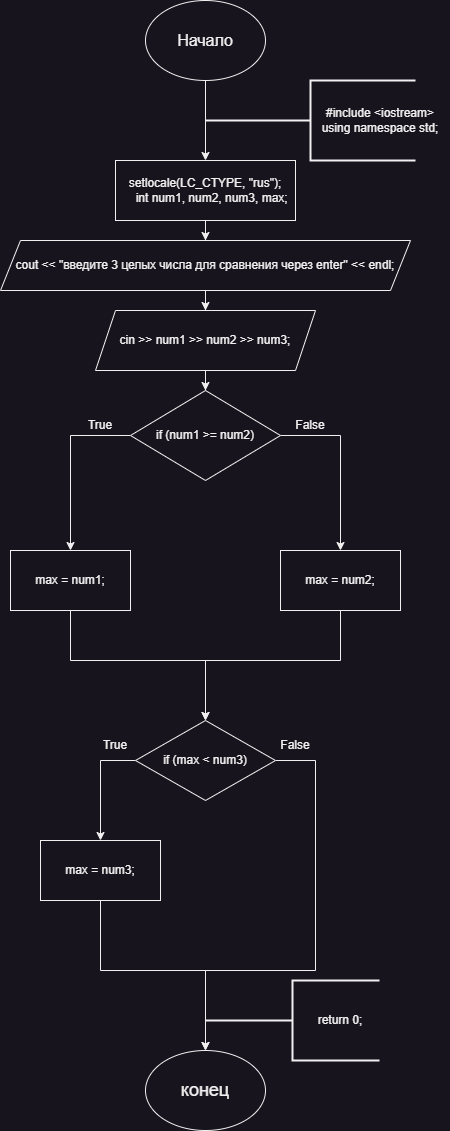

The diagram above was exported from draw.io. Its source (the exported page's mxGraphModel, read from the mxfile embedded in the PNG):
<mxGraphModel dx="1434" dy="844" grid="1" gridSize="10" guides="1" tooltips="1" connect="1" arrows="1" fold="1" page="1" pageScale="1" pageWidth="827" pageHeight="1169" math="0" shadow="0">
  <root>
    <mxCell id="0" />
    <mxCell id="1" parent="0" />
    <mxCell id="2M8jHbclf14Xts19fCEt-30" style="edgeStyle=orthogonalEdgeStyle;rounded=0;orthogonalLoop=1;jettySize=auto;html=1;entryX=0.5;entryY=0;entryDx=0;entryDy=0;" edge="1" parent="1" source="2M8jHbclf14Xts19fCEt-1" target="2M8jHbclf14Xts19fCEt-29">
      <mxGeometry relative="1" as="geometry" />
    </mxCell>
    <mxCell id="2M8jHbclf14Xts19fCEt-1" value="&lt;font style=&quot;font-size: 16px;&quot;&gt;Начало&lt;/font&gt;" style="ellipse;whiteSpace=wrap;html=1;" vertex="1" parent="1">
      <mxGeometry x="340" y="20" width="120" height="80" as="geometry" />
    </mxCell>
    <mxCell id="2M8jHbclf14Xts19fCEt-2" value="" style="strokeWidth=2;html=1;shape=mxgraph.flowchart.annotation_2;align=left;labelPosition=right;pointerEvents=1;" vertex="1" parent="1">
      <mxGeometry x="400" y="100" width="210" height="80" as="geometry" />
    </mxCell>
    <mxCell id="2M8jHbclf14Xts19fCEt-3" value="&lt;div&gt;#include &amp;lt;iostream&amp;gt;&lt;/div&gt;&lt;div&gt;using namespace std;&lt;/div&gt;" style="text;html=1;align=center;verticalAlign=middle;whiteSpace=wrap;rounded=0;" vertex="1" parent="1">
      <mxGeometry x="504.5" y="125" width="140" height="30" as="geometry" />
    </mxCell>
    <mxCell id="2M8jHbclf14Xts19fCEt-4" value="&lt;font style=&quot;font-size: 18px;&quot;&gt;конец&lt;/font&gt;" style="ellipse;whiteSpace=wrap;html=1;" vertex="1" parent="1">
      <mxGeometry x="340" y="1070" width="120" height="80" as="geometry" />
    </mxCell>
    <mxCell id="2M8jHbclf14Xts19fCEt-5" value="" style="strokeWidth=2;html=1;shape=mxgraph.flowchart.annotation_2;align=left;labelPosition=right;pointerEvents=1;" vertex="1" parent="1">
      <mxGeometry x="400" y="1000" width="174" height="80" as="geometry" />
    </mxCell>
    <mxCell id="2M8jHbclf14Xts19fCEt-6" value="return 0;" style="text;html=1;align=center;verticalAlign=middle;whiteSpace=wrap;rounded=0;" vertex="1" parent="1">
      <mxGeometry x="504.5" y="1025" width="60" height="30" as="geometry" />
    </mxCell>
    <mxCell id="2M8jHbclf14Xts19fCEt-7" style="edgeStyle=orthogonalEdgeStyle;rounded=0;orthogonalLoop=1;jettySize=auto;html=1;exitX=0.5;exitY=1;exitDx=0;exitDy=0;" edge="1" parent="1" source="2M8jHbclf14Xts19fCEt-6" target="2M8jHbclf14Xts19fCEt-6">
      <mxGeometry relative="1" as="geometry" />
    </mxCell>
    <mxCell id="2M8jHbclf14Xts19fCEt-27" style="edgeStyle=orthogonalEdgeStyle;rounded=0;orthogonalLoop=1;jettySize=auto;html=1;entryX=0.5;entryY=0;entryDx=0;entryDy=0;" edge="1" parent="1" source="2M8jHbclf14Xts19fCEt-8" target="2M8jHbclf14Xts19fCEt-9">
      <mxGeometry relative="1" as="geometry" />
    </mxCell>
    <mxCell id="2M8jHbclf14Xts19fCEt-8" value="cout &lt;&lt; &quot;введите 3 целых числа для сравнения через enter&quot; &lt;&lt; endl;" style="shape=parallelogram;perimeter=parallelogramPerimeter;whiteSpace=wrap;html=1;fixedSize=1;" vertex="1" parent="1">
      <mxGeometry x="195" y="260" width="410" height="50" as="geometry" />
    </mxCell>
    <mxCell id="2M8jHbclf14Xts19fCEt-28" style="edgeStyle=orthogonalEdgeStyle;rounded=0;orthogonalLoop=1;jettySize=auto;html=1;entryX=0.5;entryY=0;entryDx=0;entryDy=0;" edge="1" parent="1" source="2M8jHbclf14Xts19fCEt-9" target="2M8jHbclf14Xts19fCEt-10">
      <mxGeometry relative="1" as="geometry" />
    </mxCell>
    <mxCell id="2M8jHbclf14Xts19fCEt-9" value="cin &gt;&gt; num1 &gt;&gt; num2 &gt;&gt; num3;" style="shape=parallelogram;perimeter=parallelogramPerimeter;whiteSpace=wrap;html=1;fixedSize=1;" vertex="1" parent="1">
      <mxGeometry x="290" y="330" width="220" height="60" as="geometry" />
    </mxCell>
    <mxCell id="2M8jHbclf14Xts19fCEt-13" style="edgeStyle=orthogonalEdgeStyle;rounded=0;orthogonalLoop=1;jettySize=auto;html=1;entryX=0.5;entryY=0;entryDx=0;entryDy=0;" edge="1" parent="1" source="2M8jHbclf14Xts19fCEt-10" target="2M8jHbclf14Xts19fCEt-11">
      <mxGeometry relative="1" as="geometry">
        <Array as="points">
          <mxPoint x="265" y="455" />
        </Array>
      </mxGeometry>
    </mxCell>
    <mxCell id="2M8jHbclf14Xts19fCEt-14" style="edgeStyle=orthogonalEdgeStyle;rounded=0;orthogonalLoop=1;jettySize=auto;html=1;entryX=0.5;entryY=0;entryDx=0;entryDy=0;" edge="1" parent="1" source="2M8jHbclf14Xts19fCEt-10" target="2M8jHbclf14Xts19fCEt-12">
      <mxGeometry relative="1" as="geometry">
        <Array as="points">
          <mxPoint x="535" y="455" />
        </Array>
      </mxGeometry>
    </mxCell>
    <mxCell id="2M8jHbclf14Xts19fCEt-10" value="if (num1 &gt;= num2)" style="rhombus;whiteSpace=wrap;html=1;" vertex="1" parent="1">
      <mxGeometry x="325" y="410" width="150" height="90" as="geometry" />
    </mxCell>
    <mxCell id="2M8jHbclf14Xts19fCEt-18" style="edgeStyle=orthogonalEdgeStyle;rounded=0;orthogonalLoop=1;jettySize=auto;html=1;entryX=0.5;entryY=0;entryDx=0;entryDy=0;" edge="1" parent="1" source="2M8jHbclf14Xts19fCEt-11" target="2M8jHbclf14Xts19fCEt-17">
      <mxGeometry relative="1" as="geometry">
        <Array as="points">
          <mxPoint x="265" y="680" />
          <mxPoint x="400" y="680" />
        </Array>
      </mxGeometry>
    </mxCell>
    <mxCell id="2M8jHbclf14Xts19fCEt-11" value="max = num1;" style="rounded=0;whiteSpace=wrap;html=1;" vertex="1" parent="1">
      <mxGeometry x="205" y="570" width="120" height="60" as="geometry" />
    </mxCell>
    <mxCell id="2M8jHbclf14Xts19fCEt-19" style="edgeStyle=orthogonalEdgeStyle;rounded=0;orthogonalLoop=1;jettySize=auto;html=1;entryX=0.5;entryY=0;entryDx=0;entryDy=0;" edge="1" parent="1" source="2M8jHbclf14Xts19fCEt-12" target="2M8jHbclf14Xts19fCEt-17">
      <mxGeometry relative="1" as="geometry">
        <Array as="points">
          <mxPoint x="535" y="680" />
          <mxPoint x="400" y="680" />
        </Array>
      </mxGeometry>
    </mxCell>
    <mxCell id="2M8jHbclf14Xts19fCEt-12" value="max = num2;" style="rounded=0;whiteSpace=wrap;html=1;" vertex="1" parent="1">
      <mxGeometry x="475" y="570" width="120" height="60" as="geometry" />
    </mxCell>
    <mxCell id="2M8jHbclf14Xts19fCEt-15" value="True" style="text;html=1;align=center;verticalAlign=middle;whiteSpace=wrap;rounded=0;" vertex="1" parent="1">
      <mxGeometry x="265" y="430" width="60" height="30" as="geometry" />
    </mxCell>
    <mxCell id="2M8jHbclf14Xts19fCEt-16" value="False" style="text;html=1;align=center;verticalAlign=middle;whiteSpace=wrap;rounded=0;" vertex="1" parent="1">
      <mxGeometry x="475" y="430" width="60" height="30" as="geometry" />
    </mxCell>
    <mxCell id="2M8jHbclf14Xts19fCEt-21" style="edgeStyle=orthogonalEdgeStyle;rounded=0;orthogonalLoop=1;jettySize=auto;html=1;entryX=0.5;entryY=0;entryDx=0;entryDy=0;" edge="1" parent="1" source="2M8jHbclf14Xts19fCEt-17" target="2M8jHbclf14Xts19fCEt-20">
      <mxGeometry relative="1" as="geometry">
        <Array as="points">
          <mxPoint x="295" y="780" />
        </Array>
      </mxGeometry>
    </mxCell>
    <mxCell id="2M8jHbclf14Xts19fCEt-22" style="edgeStyle=orthogonalEdgeStyle;rounded=0;orthogonalLoop=1;jettySize=auto;html=1;entryX=0.5;entryY=0;entryDx=0;entryDy=0;" edge="1" parent="1" source="2M8jHbclf14Xts19fCEt-17" target="2M8jHbclf14Xts19fCEt-4">
      <mxGeometry relative="1" as="geometry">
        <Array as="points">
          <mxPoint x="510" y="780" />
          <mxPoint x="510" y="990" />
          <mxPoint x="400" y="990" />
        </Array>
      </mxGeometry>
    </mxCell>
    <mxCell id="2M8jHbclf14Xts19fCEt-17" value="if (max &lt; num3)" style="rhombus;whiteSpace=wrap;html=1;" vertex="1" parent="1">
      <mxGeometry x="330" y="740" width="140" height="80" as="geometry" />
    </mxCell>
    <mxCell id="2M8jHbclf14Xts19fCEt-23" style="edgeStyle=orthogonalEdgeStyle;rounded=0;orthogonalLoop=1;jettySize=auto;html=1;entryX=0.5;entryY=0;entryDx=0;entryDy=0;" edge="1" parent="1" source="2M8jHbclf14Xts19fCEt-20" target="2M8jHbclf14Xts19fCEt-4">
      <mxGeometry relative="1" as="geometry">
        <Array as="points">
          <mxPoint x="295" y="990" />
          <mxPoint x="400" y="990" />
        </Array>
      </mxGeometry>
    </mxCell>
    <mxCell id="2M8jHbclf14Xts19fCEt-20" value="max = num3;" style="rounded=0;whiteSpace=wrap;html=1;" vertex="1" parent="1">
      <mxGeometry x="235" y="860" width="120" height="60" as="geometry" />
    </mxCell>
    <mxCell id="2M8jHbclf14Xts19fCEt-24" value="True" style="text;html=1;align=center;verticalAlign=middle;whiteSpace=wrap;rounded=0;" vertex="1" parent="1">
      <mxGeometry x="280" y="750" width="60" height="30" as="geometry" />
    </mxCell>
    <mxCell id="2M8jHbclf14Xts19fCEt-25" value="False" style="text;html=1;align=center;verticalAlign=middle;whiteSpace=wrap;rounded=0;" vertex="1" parent="1">
      <mxGeometry x="460" y="750" width="60" height="30" as="geometry" />
    </mxCell>
    <mxCell id="2M8jHbclf14Xts19fCEt-31" style="edgeStyle=orthogonalEdgeStyle;rounded=0;orthogonalLoop=1;jettySize=auto;html=1;entryX=0.5;entryY=0;entryDx=0;entryDy=0;" edge="1" parent="1" source="2M8jHbclf14Xts19fCEt-29" target="2M8jHbclf14Xts19fCEt-8">
      <mxGeometry relative="1" as="geometry" />
    </mxCell>
    <mxCell id="2M8jHbclf14Xts19fCEt-29" value="&lt;div&gt;setlocale(LC_CTYPE, &quot;rus&quot;);&lt;/div&gt;&lt;div&gt;&amp;nbsp; &amp;nbsp; int num1, num2, num3, max;&lt;/div&gt;" style="rounded=0;whiteSpace=wrap;html=1;" vertex="1" parent="1">
      <mxGeometry x="310" y="180" width="180" height="60" as="geometry" />
    </mxCell>
  </root>
</mxGraphModel>